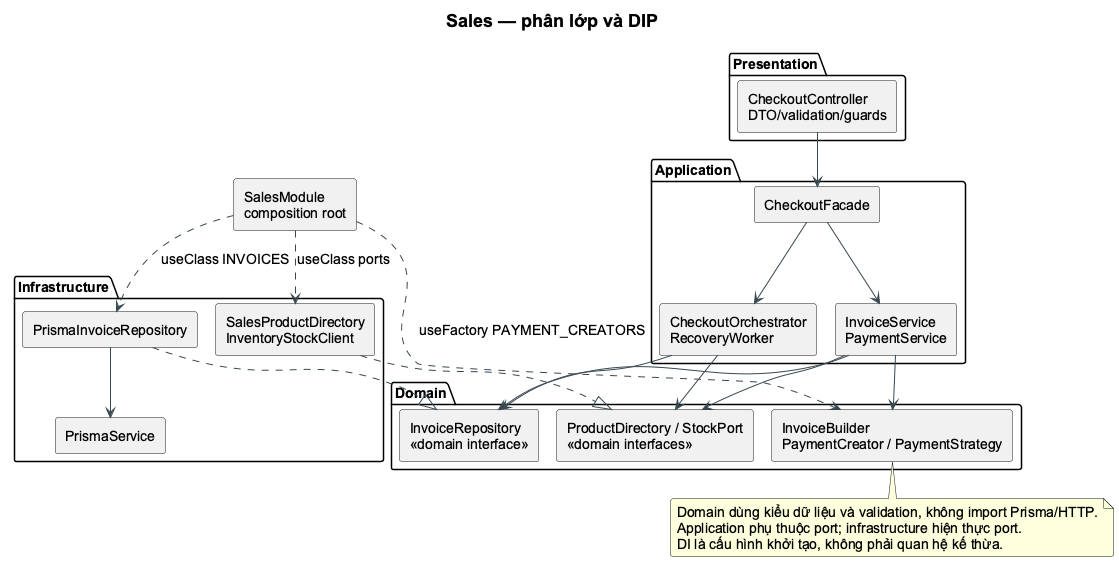

The diagram above was rendered by PlantUML. Its source (embedded in the PNG):
@startuml
!pragma layout smetana
skinparam backgroundColor white
skinparam shadowing false
skinparam defaultFontName Arial
skinparam defaultFontSize 14
skinparam titleFontSize 18
skinparam roundcorner 5
skinparam ArrowColor #37474F
skinparam classBackgroundColor #F7FAFC
skinparam classBorderColor #456575
skinparam packageBackgroundColor white
skinparam componentStyle rectangle
hide empty members
title Sales — phân lớp và DIP
package "Presentation" {
 component "CheckoutController\nDTO/validation/guards" as c
}
package "Application" {
 component "CheckoutFacade" as f
 component "InvoiceService\nPaymentService" as services
 component "CheckoutOrchestrator\nRecoveryWorker" as saga
}
package "Domain" {
 rectangle "InvoiceRepository\n<<domain interface>>" as repo
 rectangle "ProductDirectory / StockPort\n<<domain interfaces>>" as ports
 component "InvoiceBuilder\nPaymentCreator / PaymentStrategy" as rules
}
package "Infrastructure" {
 component "PrismaInvoiceRepository" as adapter
 component "SalesProductDirectory\nInventoryStockClient" as http
 component "PrismaService" as prisma
}
component "SalesModule\ncomposition root" as di
c --> f
f --> services
f --> saga
services --> repo
services --> rules
services --> ports
saga --> repo
saga --> ports
adapter ..|> repo
http ..|> ports
adapter --> prisma
di ..> adapter : useClass INVOICES
di ..> http : useClass ports
di ..> rules : useFactory PAYMENT_CREATORS
note bottom of rules
Domain dùng kiểu dữ liệu và validation, không import Prisma/HTTP.
Application phụ thuộc port; infrastructure hiện thực port.
DI là cấu hình khởi tạo, không phải quan hệ kế thừa.
end note
@enduml